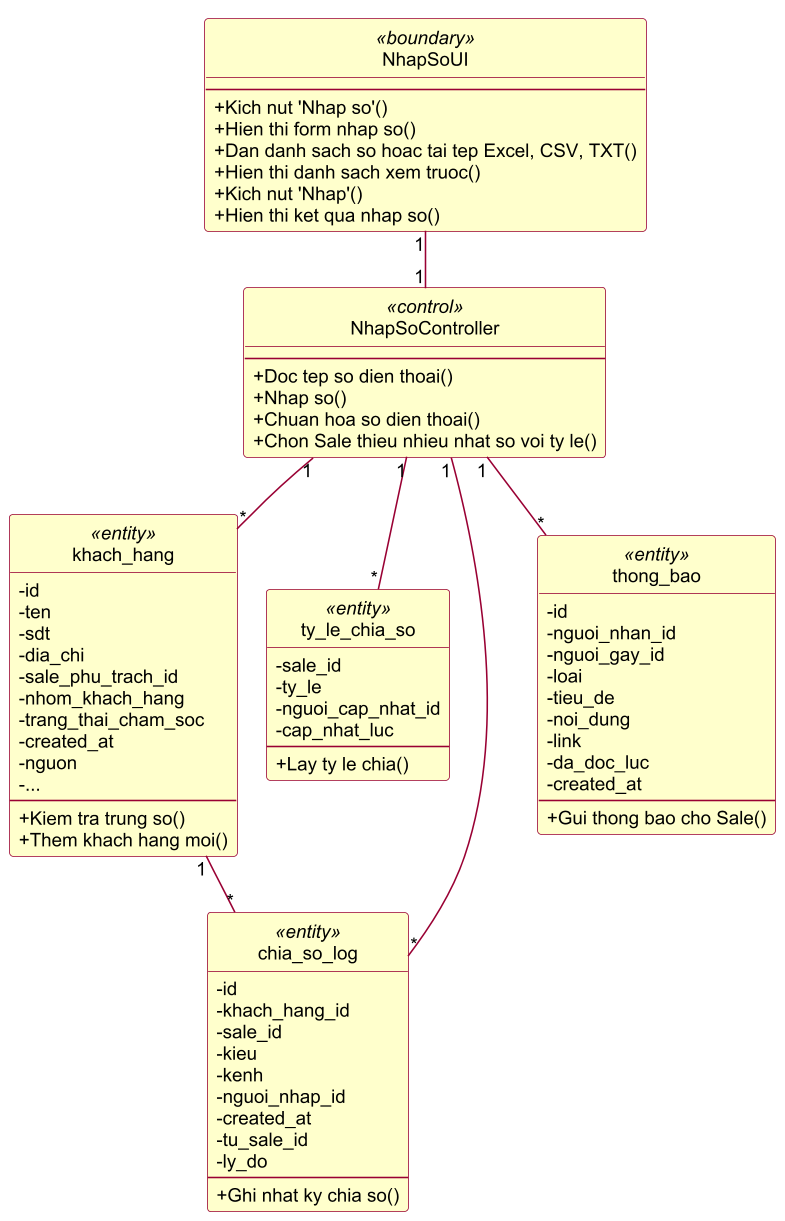

The diagram above was rendered by PlantUML. Its source (embedded in the PNG):
@startuml cls_nhap_so
!pragma layout smetana
skinparam dpi 150
skinparam defaultFontName Arial
skinparam defaultFontSize 12
skinparam shadowing false
skinparam ArrowColor #990033
skinparam ActorBorderColor #990033
skinparam ActorBackgroundColor #FFFFCC
skinparam UsecaseBorderColor #990033
skinparam UsecaseBackgroundColor #FFFFCC
skinparam ClassBorderColor #990033
skinparam ClassBackgroundColor #FFFFCC
skinparam ParticipantBorderColor #990033
skinparam ParticipantBackgroundColor #FFFFCC
skinparam BoundaryBackgroundColor #FFFFCC
skinparam BoundaryBorderColor #990033
skinparam ControlBackgroundColor #FFFFCC
skinparam ControlBorderColor #990033
skinparam EntityBackgroundColor #FFFFCC
skinparam EntityBorderColor #990033
skinparam SequenceLifeLineBorderColor #444444
skinparam NoteBackgroundColor #FFFFCC
skinparam NoteBorderColor #990033
skinparam packageStyle rectangle
hide circle
skinparam classAttributeIconSize 0
class "NhapSoUI" as UI <<boundary>> {
  --
  +Kich nut 'Nhap so'()
  +Hien thi form nhap so()
  +Dan danh sach so hoac tai tep Excel, CSV, TXT()
  +Hien thi danh sach xem truoc()
  +Kich nut 'Nhap'()
  +Hien thi ket qua nhap so()
}
class "NhapSoController" as C <<control>> {
  --
  +Doc tep so dien thoai()
  +Nhap so()
  +Chuan hoa so dien thoai()
  +Chon Sale thieu nhieu nhat so voi ty le()
}
class "khach_hang" as KH <<entity>> {
  -id
  -ten
  -sdt
  -dia_chi
  -sale_phu_trach_id
  -nhom_khach_hang
  -trang_thai_cham_soc
  -created_at
  -nguon
  -...
  --
  +Kiem tra trung so()
  +Them khach hang moi()
}
class "ty_le_chia_so" as TL <<entity>> {
  -sale_id
  -ty_le
  -nguoi_cap_nhat_id
  -cap_nhat_luc
  --
  +Lay ty le chia()
}
class "chia_so_log" as LOG <<entity>> {
  -id
  -khach_hang_id
  -sale_id
  -kieu
  -kenh
  -nguoi_nhap_id
  -created_at
  -tu_sale_id
  -ly_do
  --
  +Ghi nhat ky chia so()
}
class "thong_bao" as TB <<entity>> {
  -id
  -nguoi_nhan_id
  -nguoi_gay_id
  -loai
  -tieu_de
  -noi_dung
  -link
  -da_doc_luc
  -created_at
  --
  +Gui thong bao cho Sale()
}
UI "1" -- "1" C
C "1" -- "*" KH
C "1" -- "*" TL
C "1" -- "*" LOG
C "1" -- "*" TB
KH "1" -- "*" LOG
@enduml